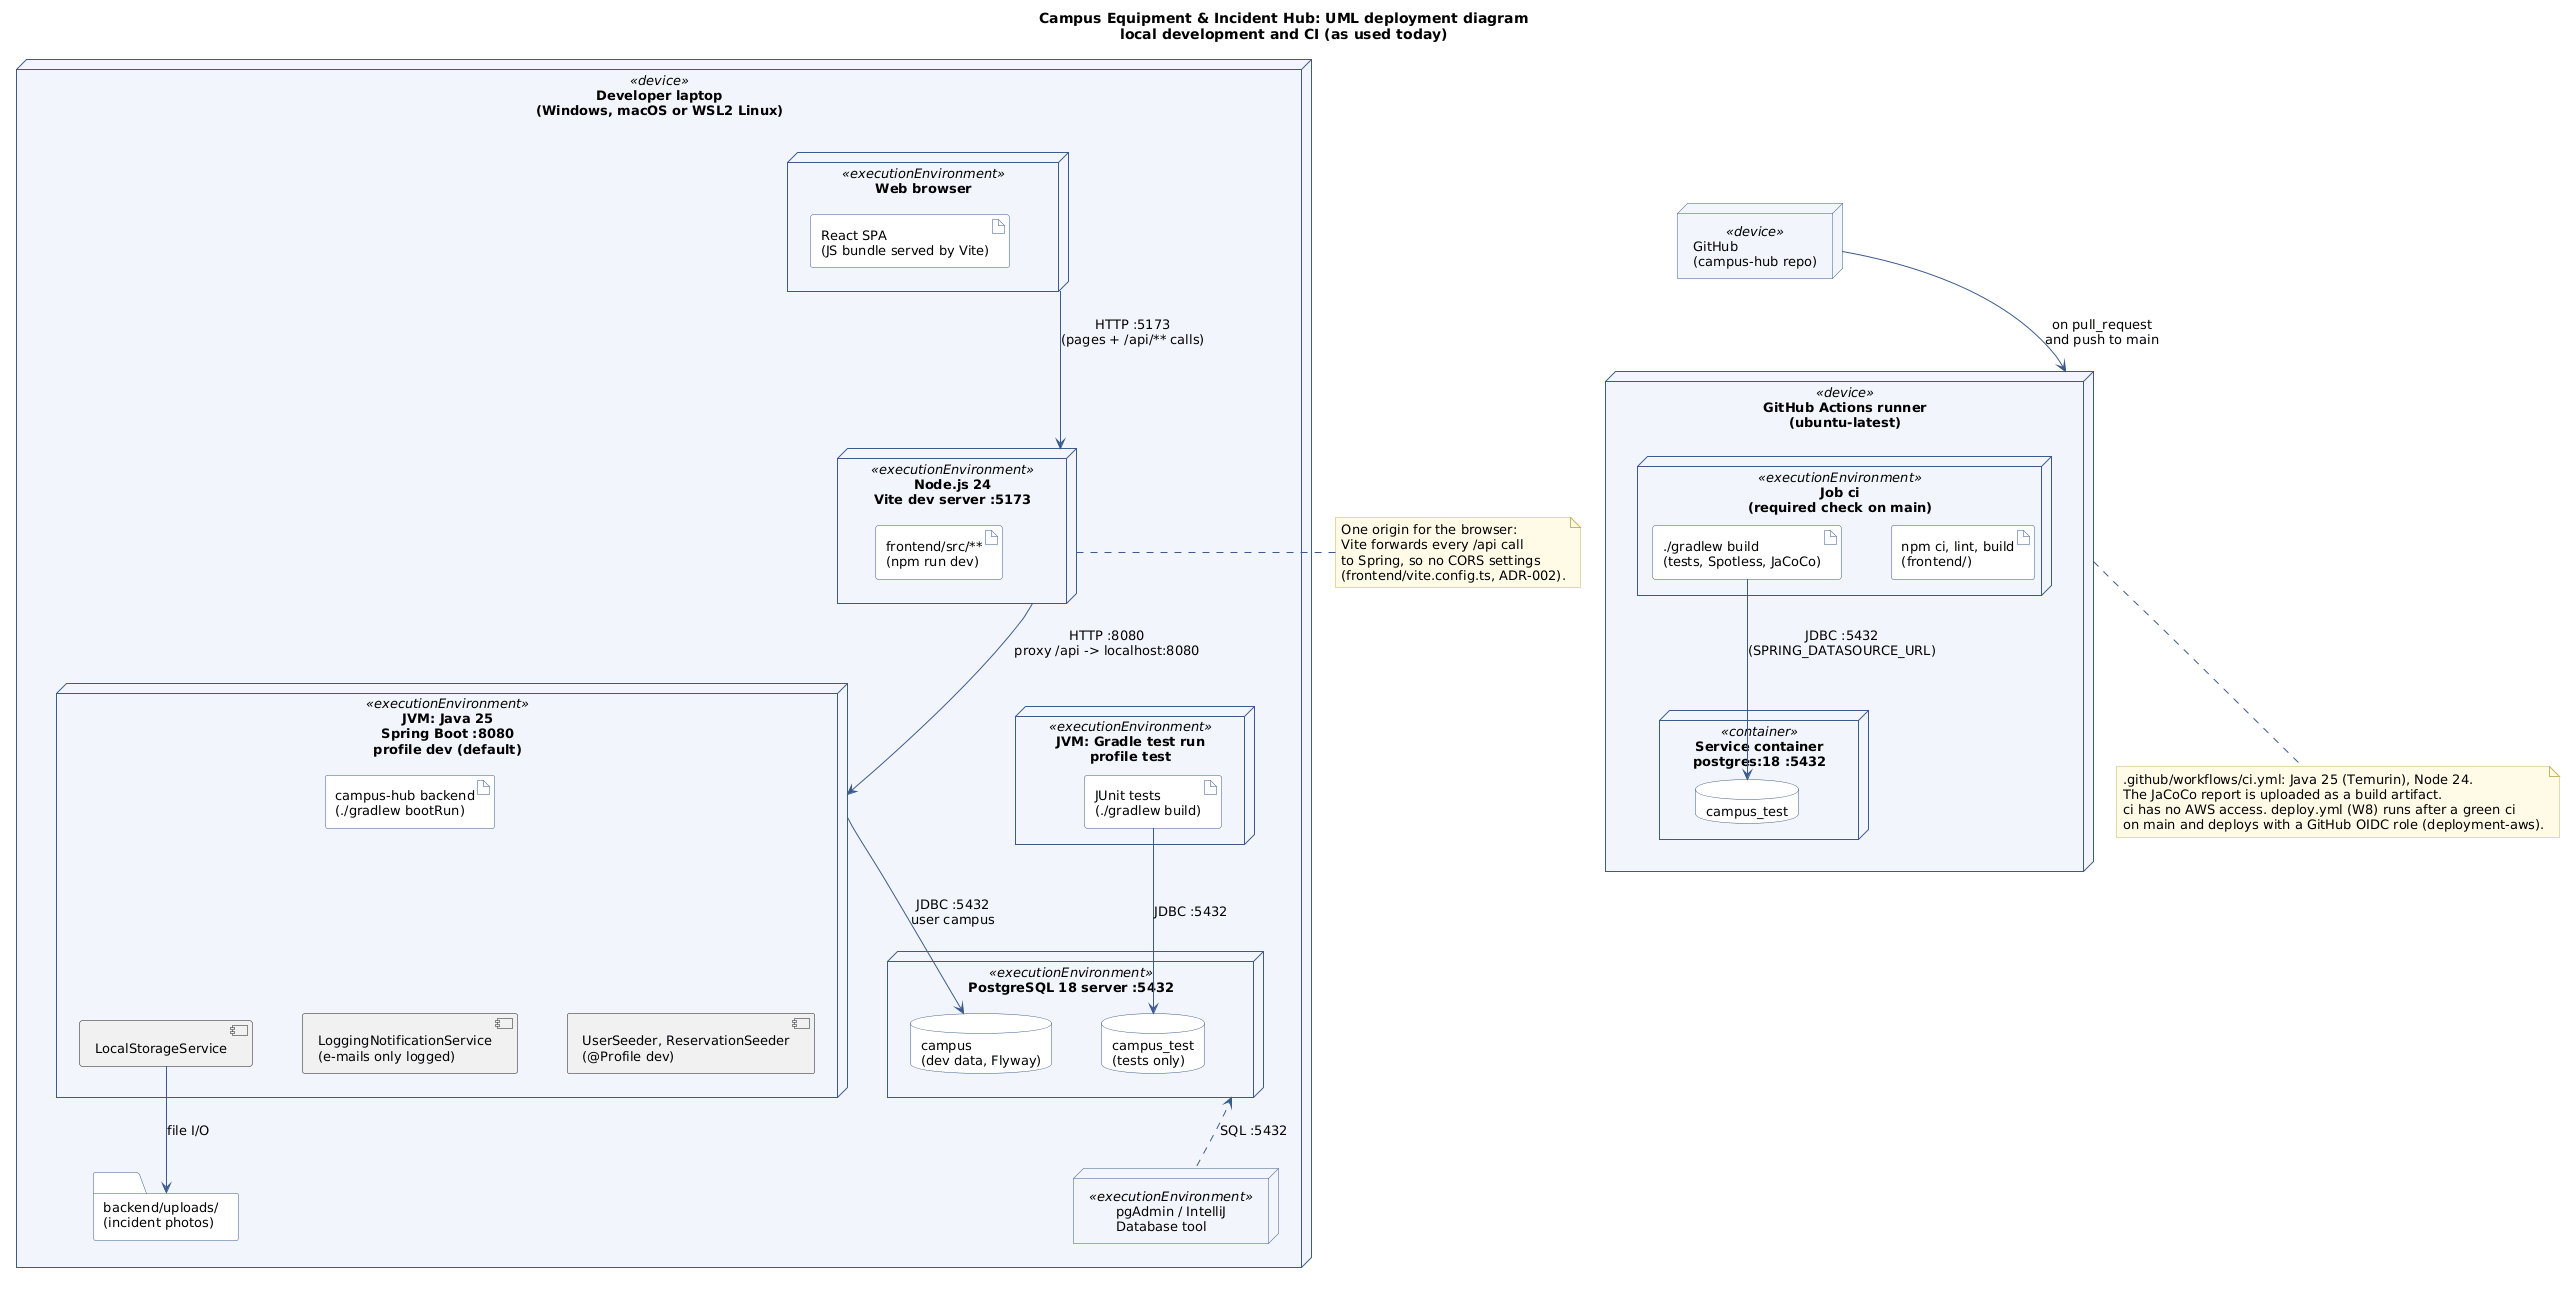

The diagram above was rendered by PlantUML. Its source (embedded in the PNG):
@startuml deployment-local
' UML deployment diagram: how the app runs on a developer laptop and in CI.
' Sources: frontend/vite.config.ts, backend/src/main/resources/application*.yml,
' backend/src/test/resources/application-test.yml, .github/workflows/ci.yml, README §1.
' Render from the repo root: java -jar plantuml.jar -tpng docs/diagrams/deployment-local.puml

title Campus Equipment & Incident Hub: UML deployment diagram\nlocal development and CI (as used today)

skinparam shadowing false
skinparam defaultFontName Helvetica
skinparam defaultFontSize 13
skinparam nodesep 50
skinparam ranksep 60
skinparam ArrowColor #3B5B8C
skinparam node {
  BackgroundColor #F2F6FC
  BorderColor #3B5B8C
}
skinparam artifact {
  BackgroundColor #FFFFFF
  BorderColor #3B5B8C
}
skinparam database {
  BackgroundColor #FFFFFF
  BorderColor #3B5B8C
}
skinparam folder {
  BackgroundColor #FFFFFF
  BorderColor #3B5B8C
}
skinparam note {
  BackgroundColor #FFFBE6
  BorderColor #C8B560
}

node "Developer laptop\n(Windows, macOS or WSL2 Linux)" as laptop <<device>> {

  node "Web browser" as browser <<executionEnvironment>> {
    artifact "React SPA\n(JS bundle served by Vite)" as spa
  }

  node "Node.js 24\nVite dev server :5173" as vite <<executionEnvironment>> {
    artifact "frontend/src/**\n(npm run dev)" as fesrc
  }

  node "JVM: Java 25\nSpring Boot :8080\nprofile dev (default)" as jvm <<executionEnvironment>> {
    artifact "campus-hub backend\n(./gradlew bootRun)" as boot
    component "LocalStorageService" as lss
    component "LoggingNotificationService\n(e-mails only logged)" as lns
    component "UserSeeder, ReservationSeeder\n(@Profile dev)" as seed
  }

  node "JVM: Gradle test run\nprofile test" as gtest <<executionEnvironment>> {
    artifact "JUnit tests\n(./gradlew build)" as tests
  }

  folder "backend/uploads/\n(incident photos)" as uploads

  node "PostgreSQL 18 server :5432" as pg <<executionEnvironment>> {
    database "campus\n(dev data, Flyway)" as dbdev
    database "campus_test\n(tests only)" as dbtest
  }

  node "pgAdmin / IntelliJ\nDatabase tool" as pgadmin <<executionEnvironment>>
}

browser -down-> vite : HTTP :5173\n(pages + /api/** calls)
vite -down-> jvm : HTTP :8080\nproxy /api -> localhost:8080
jvm -down-> dbdev : JDBC :5432\nuser campus
lss -down-> uploads : file I/O
boot -[hidden]down- lss
boot -[hidden]down- lns
boot -[hidden]down- seed
pgadmin .up.> pg : SQL :5432
tests -down-> dbtest : JDBC :5432

note right of vite
  One origin for the browser:
  Vite forwards every /api call
  to Spring, so no CORS settings
  (frontend/vite.config.ts, ADR-002).
end note

node "GitHub Actions runner\n(ubuntu-latest)" as runner <<device>> {
  node "Job ci\n(required check on main)" as job <<executionEnvironment>> {
    artifact "./gradlew build\n(tests, Spotless, JaCoCo)" as gbuild
    artifact "npm ci, lint, build\n(frontend/)" as npmbuild
  }
  node "Service container\npostgres:18 :5432" as svc <<container>> {
    database "campus_test" as cidb
  }
}

gbuild -down-> cidb : JDBC :5432\n(SPRING_DATASOURCE_URL)

node "GitHub\n(campus-hub repo)" as github <<device>>
github -down-> runner : on pull_request\nand push to main

laptop -[hidden]right- github

note bottom of runner
  .github/workflows/ci.yml: Java 25 (Temurin), Node 24.
  The JaCoCo report is uploaded as a build artifact.
  ci has no AWS access. deploy.yml (W8) runs after a green ci
  on main and deploys with a GitHub OIDC role (deployment-aws).
end note

@enduml